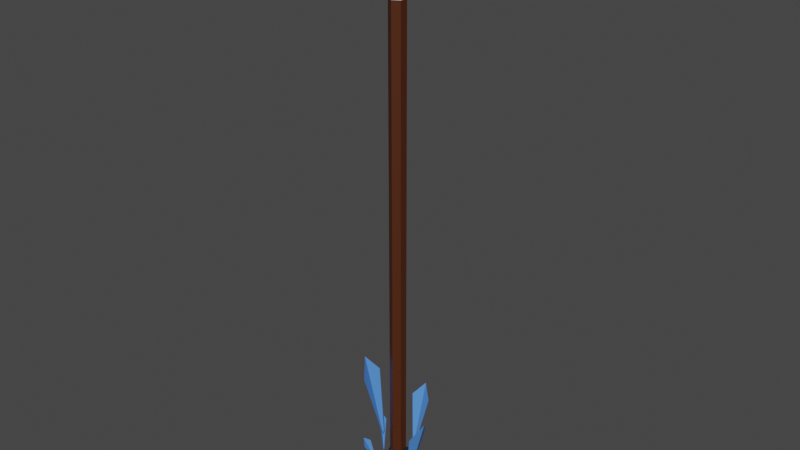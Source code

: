 # Source: ArrowUlt_Visual.blend  (saved by Blender 3.5.10; exported with 4.5.12 LTS)
import bpy
from mathutils import Matrix  # noqa: F401  (used for matrix-valued properties, if any)

bpy.ops.wm.read_factory_settings(use_empty=True)
scene = bpy.context.scene
scene.name = 'Scene'

# ---- collections
col_collection = bpy.data.collections.new('Collection'); scene.collection.children.link(col_collection)

# ---- materials (node trees are filled in below, after node groups)
mat_material = bpy.data.materials.new('Material')
mat_material.alpha_threshold = 0.0
mat_material.use_transparent_shadow = False
mat_material.roughness = 0.5
mat_material.line_color = (0.0, 0.0, 0.0, 1.0)
mat_material_001 = bpy.data.materials.new('Material.001')
mat_material_001.use_transparent_shadow = False
mat_material_002 = bpy.data.materials.new('Material.002')
mat_material_002.use_transparent_shadow = False
mat_material_003 = bpy.data.materials.new('Material.003')
mat_material_003.use_transparent_shadow = False

# ---- material node trees
mat_material.use_nodes = True; mat_material.node_tree.nodes.clear()
_N = mat_material.node_tree.nodes; _L = mat_material.node_tree.links
n0 = _N.new('ShaderNodeOutputMaterial'); n0.name = 'Material Output'; n0.location = (300, 300)
n1 = _N.new('ShaderNodeBsdfPrincipled'); n1.name = 'Principled BSDF'; n1.location = (10, 300)
n1.distribution = 'GGX'
n1.subsurface_method = 'RANDOM_WALK_SKIN'
n1.inputs[0].default_value = (0.07297, 0.01745, 0.003389, 1.0)
n1.inputs[3].default_value = 1.45
n1.inputs[27].default_value = (0.0, 0.0, 0.0, 1.0)
n1.inputs[28].default_value = 1.0
_L.new(n1.outputs[0], n0.inputs[0])
n0.is_active_output = True
mat_material_001.use_nodes = True; mat_material_001.node_tree.nodes.clear()
_N = mat_material_001.node_tree.nodes; _L = mat_material_001.node_tree.links
n0 = _N.new('ShaderNodeBsdfPrincipled'); n0.name = 'Principled BSDF'; n0.location = (10, 300)
n0.distribution = 'GGX'
n0.subsurface_method = 'RANDOM_WALK_SKIN'
n0.inputs[3].default_value = 1.45
n0.inputs[27].default_value = (0.0, 0.0, 0.0, 1.0)
n0.inputs[28].default_value = 1.0
n1 = _N.new('ShaderNodeOutputMaterial'); n1.name = 'Material Output'; n1.location = (300, 300)
_L.new(n0.outputs[0], n1.inputs[0])
n1.is_active_output = True
mat_material_002.use_nodes = True; mat_material_002.node_tree.nodes.clear()
_N = mat_material_002.node_tree.nodes; _L = mat_material_002.node_tree.links
n0 = _N.new('ShaderNodeBsdfPrincipled'); n0.name = 'Principled BSDF'; n0.location = (10, 300)
n0.distribution = 'GGX'
n0.subsurface_method = 'RANDOM_WALK_SKIN'
n0.inputs[0].default_value = (0.06045, 0.06045, 0.06045, 1.0)
n0.inputs[1].default_value = 0.844
n0.inputs[2].default_value = 0.1193
n0.inputs[3].default_value = 1.45
n0.inputs[27].default_value = (0.0, 0.0, 0.0, 1.0)
n0.inputs[28].default_value = 1.0
n1 = _N.new('ShaderNodeOutputMaterial'); n1.name = 'Material Output'; n1.location = (300, 300)
_L.new(n0.outputs[0], n1.inputs[0])
n1.is_active_output = True
mat_material_003.use_nodes = True; mat_material_003.node_tree.nodes.clear()
_N = mat_material_003.node_tree.nodes; _L = mat_material_003.node_tree.links
n0 = _N.new('ShaderNodeBsdfPrincipled'); n0.name = 'Principled BSDF'; n0.location = (10, 300)
n0.distribution = 'GGX'
n0.subsurface_method = 'RANDOM_WALK_SKIN'
n0.inputs[0].default_value = (0.08554, 0.2683, 0.8, 1.0)
n0.inputs[3].default_value = 1.45
n0.inputs[27].default_value = (0.0, 0.0, 0.0, 1.0)
n0.inputs[28].default_value = 1.0
n1 = _N.new('ShaderNodeOutputMaterial'); n1.name = 'Material Output'; n1.location = (300, 300)
_L.new(n0.outputs[0], n1.inputs[0])
n1.is_active_output = True

# ---- world
world_world = bpy.data.worlds.new('World'); scene.world = world_world
world_world.use_nodes = True; world_world.node_tree.nodes.clear()
_N = world_world.node_tree.nodes; _L = world_world.node_tree.links
n0 = _N.new('ShaderNodeOutputWorld'); n0.name = 'World Output'; n0.location = (300, 300)
n1 = _N.new('ShaderNodeBackground'); n1.name = 'Background'; n1.location = (10, 300)
n1.inputs[0].default_value = (0.05088, 0.05088, 0.05088, 1.0)
_L.new(n1.outputs[0], n0.inputs[0])
n0.is_active_output = True
world_world.color = (0.05088, 0.05088, 0.05088)
world_world.use_sun_shadow = False
world_world.sun_shadow_jitter_overblur = 0.0

# ---- meshes
me_cylinder = bpy.data.meshes.new('Cylinder')
me_cylinder.from_pydata([(0.0, 1.0, -1.0), (0.0, 0.3219, 1.049), (0.866, 0.5, -1.0), (0.1681, 0.2249, 1.049), (0.866, -0.5, -1.0), (0.1681, -0.2287, 1.049), (0.0, -1.0, -1.0), (0.0, -0.3257, 1.049), (-0.866, -0.5, -1.0), (-0.1681, -0.2287, 1.049), (-0.866, 0.5, -1.0), (-0.1681, 0.2249, 1.049), (0.0, 1.328, 0.878), (1.149, 0.664, 0.878), (1.149, -0.6633, 0.878), (0.0, -1.327, 0.878), (-1.149, -0.6633, 0.878), (-1.149, 0.664, 0.878), (0.0, 2.213, 0.8909), (1.149, 1.549, 0.8909), (1.149, -1.553, 0.8909), (0.0, -2.217, 0.8909), (-1.149, -1.553, 0.8909), (-1.149, 1.549, 0.8909), (0.866, 0.5, 0.8559), (0.866, -0.5, 0.8559), (0.0, -1.0, 0.8559), (-0.866, -0.5, 0.8559), (-0.866, 0.5, 0.8559), (0.0, 1.0, 0.8559), (0.866, 0.5, -0.6828), (0.866, -0.5, -0.6828), (0.0, -1.0, -0.6828), (-0.866, -0.5, -0.6828), (-0.866, 0.5, -0.6828), (0.0, 1.0, -0.6828), (0.866, 2.973, -0.9019), (0.866, -3.269, -0.9019), (0.0, -3.769, -0.9019), (-0.866, -3.269, -0.9019), (-0.866, 2.973, -0.9019), (0.0, 3.473, -0.9019), (0.0, 1.0, -0.6738), (0.866, 0.5, -0.6738), (0.866, -0.5, -0.6738), (0.0, -1.0, -0.6738), (-0.866, -0.5, -0.6738), (-0.866, 0.5, -0.6738), (0.866, 0.5, -0.9419), (0.866, -0.5, -0.9419), (0.0, -1.0, -0.9419), (-0.866, -0.5, -0.9419), (-0.866, 0.5, -0.9419), (0.0, 1.0, -0.9419), (-1.371, 0.06652, 0.9882), (-4.201, -0.08482, 0.7083), (-3.034, 1.584, 0.7639), (-3.034, -1.518, 0.7639), (-1.419, 0.2533, 0.9763), (-1.419, -0.2002, 0.9763), (-0.3913, -1.133, 1.056), (-0.9619, -3.514, 0.8318), (-1.428, -2.298, 0.884), (-0.2783, -2.962, 0.884), (-0.5415, -1.201, 1.041), (-0.3734, -1.298, 1.041), (2.172, -0.3163, 0.8235), (5.006, -0.3319, 0.5436), (3.743, -1.929, 0.5992), (3.926, 1.167, 0.5992), (2.209, -0.5056, 0.8116), (2.236, -0.05284, 0.8116), (0.1327, 3.238, 0.9013), (0.06718, 5.53, 0.6748), (1.394, 4.553, 0.7198), (-1.116, 4.615, 0.7198), (0.2848, 3.273, 0.8917), (-0.08211, 3.282, 0.8917), (2.728, 0.3878, 0.9105), (4.051, 1.435, 0.783), (3.462, 0.4978, 0.8039), (3.547, 1.909, 0.8124), (2.746, 0.3461, 0.9046), (2.758, 0.5525, 0.9059), (2.802, -0.8965, 0.9407), (3.912, -2.045, 0.8356), (3.417, -2.419, 0.8612), (3.488, -1.255, 0.852), (2.816, -1.016, 0.9368), (2.827, -0.8459, 0.9355)], [], [(18, 1, 3, 19), (19, 3, 5, 20), (20, 5, 7, 21), (21, 7, 9, 22), (3, 1, 11, 9, 7, 5), (22, 9, 11, 23), (23, 11, 1, 18), (0, 2, 4, 6, 8, 10), (28, 17, 12, 29), (27, 16, 17, 28), (26, 15, 16, 27), (25, 14, 15, 26), (24, 13, 14, 25), (29, 12, 13, 24), (17, 23, 18, 12), (16, 22, 23, 17), (15, 21, 22, 16), (14, 20, 21, 15), (13, 19, 20, 14), (12, 18, 19, 13), (42, 29, 24, 43), (43, 24, 25, 44), (44, 25, 26, 45), (45, 26, 27, 46), (46, 27, 28, 47), (47, 28, 29, 42), (40, 34, 35, 41), (39, 33, 34, 40), (38, 32, 33, 39), (37, 31, 32, 38), (36, 30, 31, 37), (41, 35, 30, 36), (53, 41, 36, 48), (48, 36, 37, 49), (49, 37, 38, 50), (50, 38, 39, 51), (51, 39, 40, 52), (52, 40, 41, 53), (34, 47, 42, 35), (33, 46, 47, 34), (32, 45, 46, 33), (31, 44, 45, 32), (30, 43, 44, 31), (35, 42, 43, 30), (10, 52, 53, 0), (8, 51, 52, 10), (6, 50, 51, 8), (4, 49, 50, 6), (2, 48, 49, 4), (0, 53, 48, 2), (55, 54, 58, 56), (57, 59, 54, 55), (61, 60, 64, 62), (63, 65, 60, 61), (67, 66, 70, 68), (69, 71, 66, 67), (73, 72, 76, 74), (75, 77, 72, 73), (79, 78, 82, 80), (81, 83, 78, 79), (85, 84, 88, 86), (87, 89, 84, 85)])
me_cylinder.polygons.foreach_set('material_index', [2, 2, 2, 2, 2, 2, 2, 0, 2, 2, 2, 2, 2, 2, 2, 2, 2, 2, 2, 2, 0, 0, 0, 0, 0, 0, 1, 1, 1, 1, 1, 1, 1, 1, 1, 1, 1, 1, 0, 0, 0, 0, 0, 0, 0, 0, 0, 0, 0, 0, 3, 3, 3, 3, 3, 3, 3, 3, 3, 3, 3, 3])
_uv = me_cylinder.uv_layers.new(name='UVMap')
_uv.uv.foreach_set('vector', [1.0, 0.9702, 1.0, 1.0, 0.8333, 1.0, 0.8333, 0.9702, 0.8333, 0.9702, 0.8333, 1.0, 0.6667, 1.0, 0.6667, 0.9702, 0.6667, 0.9702, 0.6667, 1.0, 0.5, 1.0, 0.5, 0.9702, 0.5, 0.9702, 0.5, 1.0, 0.3333, 1.0, 0.3333, 0.9702, 0.4578, 0.37, 0.25, 0.49, 0.04215, 0.37, 0.04215, 0.13, 0.25, 0.01, 0.4578, 0.13, 0.3333, 0.9702, 0.3333, 1.0, 0.1667, 1.0, 0.1667, 0.9702, 0.1667, 0.9702, 0.1667, 1.0, -8.941e-08, 1.0, -8.941e-08, 0.9702, 0.75, 0.49, 0.9578, 0.37, 0.9578, 0.13, 0.75, 0.01, 0.5422, 0.13, 0.5422, 0.37, 0.1667, 0.964, 0.1667, 0.9677, -8.941e-08, 0.9677, -8.941e-08, 0.964, 0.3333, 0.964, 0.3333, 0.9677, 0.1667, 0.9677, 0.1667, 0.964, 0.5, 0.964, 0.5, 0.9677, 0.3333, 0.9677, 0.3333, 0.964, 0.6667, 0.964, 0.6667, 0.9677, 0.5, 0.9677, 0.5, 0.964, 0.8333, 0.964, 0.8333, 0.9677, 0.6667, 0.9677, 0.6667, 0.964, 1.0, 0.964, 1.0, 0.9677, 0.8333, 0.9677, 0.8333, 0.964, 0.1667, 0.9677, 0.1667, 0.9702, -8.941e-08, 0.9702, -8.941e-08, 0.9677, 0.3333, 0.9677, 0.3333, 0.9702, 0.1667, 0.9702, 0.1667, 0.9677, 0.5, 0.9677, 0.5, 0.9702, 0.3333, 0.9702, 0.3333, 0.9677, 0.6667, 0.9677, 0.6667, 0.9702, 0.5, 0.9702, 0.5, 0.9677, 0.8333, 0.9677, 0.8333, 0.9702, 0.6667, 0.9702, 0.6667, 0.9677, 1.0, 0.9677, 1.0, 0.9702, 0.8333, 0.9702, 0.8333, 0.9677, 1.0, 0.5648, 1.0, 0.964, 0.8333, 0.964, 0.8333, 0.5648, 0.8333, 0.5648, 0.8333, 0.964, 0.6667, 0.964, 0.6667, 0.5648, 0.6667, 0.5648, 0.6667, 0.964, 0.5, 0.964, 0.5, 0.5648, 0.5, 0.5648, 0.5, 0.964, 0.3333, 0.964, 0.3333, 0.5648, 0.3333, 0.5648, 0.3333, 0.964, 0.1667, 0.964, 0.1667, 0.5648, 0.1667, 0.5648, 0.1667, 0.964, -8.941e-08, 0.964, -8.941e-08, 0.5648, 0.1667, 0.5078, 0.1667, 0.5626, -8.941e-08, 0.5626, -8.941e-08, 0.5078, 0.3333, 0.5078, 0.3333, 0.5626, 0.1667, 0.5626, 0.1667, 0.5078, 0.5, 0.5078, 0.5, 0.5626, 0.3333, 0.5626, 0.3333, 0.5078, 0.6667, 0.5078, 0.6667, 0.5626, 0.5, 0.5626, 0.5, 0.5078, 0.8333, 0.5078, 0.8333, 0.5626, 0.6667, 0.5626, 0.6667, 0.5078, 1.0, 0.5078, 1.0, 0.5626, 0.8333, 0.5626, 0.8333, 0.5078, 1.0, 0.5054, 1.0, 0.5078, 0.8333, 0.5078, 0.8333, 0.5054, 0.8333, 0.5054, 0.8333, 0.5078, 0.6667, 0.5078, 0.6667, 0.5054, 0.6667, 0.5054, 0.6667, 0.5078, 0.5, 0.5078, 0.5, 0.5054, 0.5, 0.5054, 0.5, 0.5078, 0.3333, 0.5078, 0.3333, 0.5054, 0.3333, 0.5054, 0.3333, 0.5078, 0.1667, 0.5078, 0.1667, 0.5054, 0.1667, 0.5054, 0.1667, 0.5078, -8.941e-08, 0.5078, -8.941e-08, 0.5054, 0.1667, 0.5626, 0.1667, 0.5648, -8.941e-08, 0.5648, -8.941e-08, 0.5626, 0.3333, 0.5626, 0.3333, 0.5648, 0.1667, 0.5648, 0.1667, 0.5626, 0.5, 0.5626, 0.5, 0.5648, 0.3333, 0.5648, 0.3333, 0.5626, 0.6667, 0.5626, 0.6667, 0.5648, 0.5, 0.5648, 0.5, 0.5626, 0.8333, 0.5626, 0.8333, 0.5648, 0.6667, 0.5648, 0.6667, 0.5626, 1.0, 0.5626, 1.0, 0.5648, 0.8333, 0.5648, 0.8333, 0.5626, 0.1667, 0.5, 0.1667, 0.5054, -8.941e-08, 0.5054, -8.941e-08, 0.5, 0.3333, 0.5, 0.3333, 0.5054, 0.1667, 0.5054, 0.1667, 0.5, 0.5, 0.5, 0.5, 0.5054, 0.3333, 0.5054, 0.3333, 0.5, 0.6667, 0.5, 0.6667, 0.5054, 0.5, 0.5054, 0.5, 0.5, 0.8333, 0.5, 0.8333, 0.5054, 0.6667, 0.5054, 0.6667, 0.5, 1.0, 0.5, 1.0, 0.5054, 0.8333, 0.5054, 0.8333, 0.5, 0.25, 0.9702, 0.25, 1.0, 0.1667, 1.0, 0.1667, 0.9702, 0.3333, 0.9702, 0.3333, 1.0, 0.25, 1.0, 0.25, 0.9702, 0.4167, 0.9702, 0.4167, 1.0, 0.3333, 1.0, 0.3333, 0.9702, 0.5, 0.9702, 0.5, 1.0, 0.4167, 1.0, 0.4167, 0.9702, 0.25, 0.9702, 0.25, 1.0, 0.1667, 1.0, 0.1667, 0.9702, 0.3333, 0.9702, 0.3333, 1.0, 0.25, 1.0, 0.25, 0.9702, 0.25, 0.9702, 0.25, 1.0, 0.1667, 1.0, 0.1667, 0.9702, 0.3333, 0.9702, 0.3333, 1.0, 0.25, 1.0, 0.25, 0.9702, 0.25, 0.9702, 0.25, 1.0, 0.1667, 1.0, 0.1667, 0.9702, 0.3333, 0.9702, 0.3333, 1.0, 0.25, 1.0, 0.25, 0.9702, 0.25, 0.9702, 0.25, 1.0, 0.1667, 1.0, 0.1667, 0.9702, 0.3333, 0.9702, 0.3333, 1.0, 0.25, 1.0, 0.25, 0.9702])
me_cylinder.materials.append(mat_material)
me_cylinder.materials.append(mat_material_001)
me_cylinder.materials.append(mat_material_002)
me_cylinder.materials.append(mat_material_003)
me_cylinder.update()

# ---- objects
ob_cylinder = bpy.data.objects.new('Cylinder', me_cylinder)

# ---- transforms, parenting, visibility, modifiers, constraints
ob_cylinder.location = (0.0, 0.0, 2.729)
ob_cylinder.rotation_euler = (-0.0, -3.142, -0.0)
ob_cylinder.scale = (0.05528, 0.05528, 2.053)

# ---- collection membership
col_collection.objects.link(ob_cylinder)

# ---- scene / render settings (as saved in the file)
scene.frame_start = 1; scene.frame_end = 250; scene.frame_set(0)
scene.render.engine = 'BLENDER_EEVEE_NEXT'
scene.cycles.sampling_pattern = 'TABULATED_SOBOL'
scene.view_settings.view_transform = 'Filmic'
bpy.context.view_layer.update()

# ---- added for rendering (the .blend has no active camera and no usable light): camera, sun
cam_auto = bpy.data.cameras.new('AutoCamera')
cam_auto.lens = 50.0
cam_auto.sensor_width = 36.0
cam_auto.clip_end = 1000.0
ob_auto_camera = bpy.data.objects.new('AutoCamera', cam_auto)
scene.collection.objects.link(ob_auto_camera)
ob_auto_camera.location = (3.93998, -4.70601, 5.84093)
ob_auto_camera.rotation_euler = (1.09748, -7.21219e-08, 0.694738)
scene.camera = ob_auto_camera
light_auto_sun = bpy.data.lights.new('AutoSun', 'SUN')
light_auto_sun.energy = 3.0
light_auto_sun.angle = 0.0523599
ob_auto_sun = bpy.data.objects.new('AutoSun', light_auto_sun)
scene.collection.objects.link(ob_auto_sun)
ob_auto_sun.rotation_euler = (0.872665, 0.174533, 0.523599)
bpy.context.view_layer.update()
